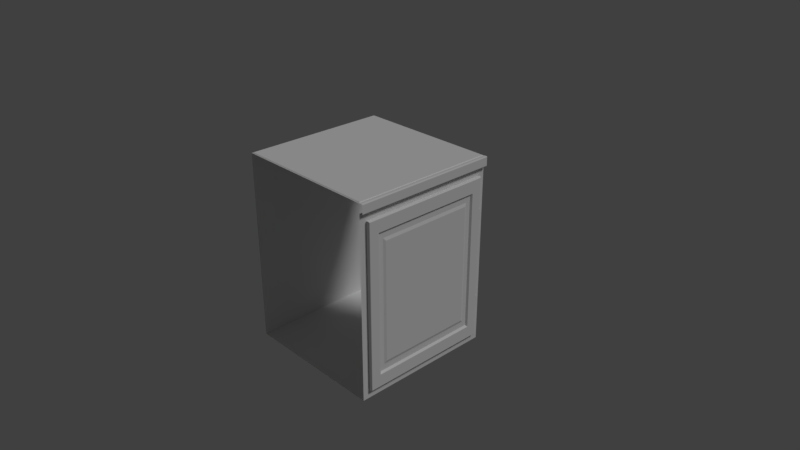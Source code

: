 # Source: counter5.blend  (saved by Blender 2.78.0; exported with 4.5.12 LTS)
import bpy
from mathutils import Matrix  # noqa: F401  (used for matrix-valued properties, if any)

bpy.ops.wm.read_factory_settings(use_empty=True)
scene = bpy.context.scene
scene.name = 'Scene'

# ---- collections
col_collection_1 = bpy.data.collections.new('Collection 1'); scene.collection.children.link(col_collection_1)

# ---- materials (node trees are filled in below, after node groups)
mat_wood = bpy.data.materials.new('wood')
mat_wood.alpha_threshold = 0.0
mat_wood.use_transparent_shadow = False
mat_wood.roughness = 0.5
mat_wood.specular_intensity = 0.125
mat_wood.line_color = (0.0, 0.0, 0.0, 1.0)
mat_hinge = bpy.data.materials.new('hinge')
mat_hinge.alpha_threshold = 0.0
mat_hinge.use_transparent_shadow = False
mat_hinge.roughness = 0.5
mat_woodbar = bpy.data.materials.new('woodBar')
mat_woodbar.alpha_threshold = 0.0
mat_woodbar.use_transparent_shadow = False
mat_woodbar.roughness = 0.5
mat_woodbar.specular_intensity = 0.125
mat_tile2 = bpy.data.materials.new('tile2')
mat_tile2.alpha_threshold = 0.0
mat_tile2.use_transparent_shadow = False
mat_tile2.roughness = 0.5
mat_tile2.specular_intensity = 0.0
mat_tile1 = bpy.data.materials.new('tile1')
mat_tile1.alpha_threshold = 0.0
mat_tile1.use_transparent_shadow = False
mat_tile1.roughness = 0.5
mat_tile1.specular_intensity = 0.125

# ---- node groups
ng_auto_smooth = bpy.data.node_groups.new('Auto Smooth', 'GeometryNodeTree')
_s = ng_auto_smooth.interface.new_socket(name='Geometry', in_out='OUTPUT', socket_type='NodeSocketGeometry')
_s = ng_auto_smooth.interface.new_socket(name='Geometry', in_out='INPUT', socket_type='NodeSocketGeometry')
_s = ng_auto_smooth.interface.new_socket(name='Angle', in_out='INPUT', socket_type='NodeSocketFloat')
_s.subtype = 'ANGLE'
_s.min_value = 0.0
_s.max_value = 3.142
ng_auto_smooth.is_modifier = True
_N = ng_auto_smooth.nodes; _L = ng_auto_smooth.links
n0 = _N.new('NodeGroupOutput'); n0.name = 'Group Output'; n0.location = (480, -100)
n1 = _N.new('NodeGroupInput'); n1.name = 'Group Input'; n1.location = (-420, -300)
n2 = _N.new('NodeGroupInput'); n2.name = 'Group Input.001'; n2.location = (-60, -100)
n3 = _N.new('GeometryNodeSetShadeSmooth'); n3.name = 'Set Shade Smooth'; n3.location = (120, -100)
n3.domain = 'EDGE'
n4 = _N.new('GeometryNodeSetShadeSmooth'); n4.name = 'Set Shade Smooth.001'; n4.location = (300, -100)
n5 = _N.new('GeometryNodeInputMeshEdgeAngle'); n5.name = 'Edge Angle'; n5.location = (-420, -220)
n6 = _N.new('GeometryNodeInputEdgeSmooth'); n6.name = 'Is Edge Smooth'; n6.location = (-60, -160)
n7 = _N.new('GeometryNodeInputShadeSmooth'); n7.name = 'Is Face Smooth'; n7.location = (-240, -340)
n8 = _N.new('FunctionNodeBooleanMath'); n8.name = 'Boolean Math'; n8.location = (-60, -220)
n9 = _N.new('FunctionNodeCompare'); n9.name = 'Compare'; n9.location = (-240, -180)
n9.operation = 'LESS_EQUAL'
_L.new(n5.outputs[0], n9.inputs[0])
_L.new(n4.outputs[0], n0.inputs[0])
_L.new(n1.outputs[1], n9.inputs[1])
_L.new(n9.outputs[0], n8.inputs[0])
_L.new(n7.outputs[0], n8.inputs[1])
_L.new(n2.outputs[0], n3.inputs[0])
_L.new(n6.outputs[0], n3.inputs[1])
_L.new(n3.outputs[0], n4.inputs[0])
_L.new(n8.outputs[0], n3.inputs[2])
n0.is_active_output = True

# ---- material node trees

# ---- world
world_world = bpy.data.worlds.new('World'); scene.world = world_world
world_world.color = (0.05088, 0.05088, 0.05088)
world_world.use_sun_shadow = False
world_world.sun_shadow_jitter_overblur = 0.0
world_world.cycles.sampling_method = 'MANUAL'

# ---- cameras
cam_camera = bpy.data.cameras.new('Camera')
cam_camera.clip_end = 100.0
cam_camera.lens = 35.0
cam_camera.sensor_width = 32.0
cam_camera.sensor_height = 18.0
cam_camera.ortho_scale = 7.314
cam_camera.dof.focus_distance = 0.0
cam_camera.dof.aperture_fstop = 128.0

# ---- lights
light_lamp = bpy.data.lights.new('Lamp', 'SUN')
light_lamp.transmission_factor = 0.0
light_lamp.cutoff_distance = 30.0
light_lamp.angle = 0.1993
light_lamp.energy = 1.0
light_lamp.shadow_buffer_clip_start = 1.001
light_lamp.shadow_soft_size = 0.1
light_lamp.shadow_cascade_max_distance = 1000.0

# ---- meshes
me_cube = bpy.data.meshes.new('Cube')
me_cube.from_pydata([(1.0, 1.0, -1.25), (1.0, -1.0, -1.25), (-1.0, -1.0, -1.25), (-1.0, 1.0, -1.25), (1.0, 1.0, 1.25), (1.0, -1.0, 1.25), (-1.0, -1.0, 1.25), (-1.0, 1.0, 1.25), (1.0, 0.9, -1.125), (1.0, -0.9, -1.125), (1.0, 0.9, 1.125), (1.0, -0.9, 1.125), (1.05, 0.9, -1.125), (1.05, -0.9, -1.125), (1.05, 0.9, 1.125), (1.05, -0.9, 1.125), (1.012, -0.9113, 1.139), (1.037, -0.9113, 1.139), (1.038, 0.9112, 1.139), (1.013, 0.9112, 1.139), (1.038, 0.9112, -1.139), (1.013, 0.9112, -1.139), (1.013, -0.9113, -1.139), (1.038, -0.9113, -1.139), (1.025, 0.9375, -0.5469), (1.025, 0.9375, -0.7031), (1.025, 0.9375, 0.5469), (1.025, 0.9375, 0.7031), (1.034, 0.9338, 0.5469), (1.034, 0.9338, 0.7031), (1.038, 0.925, 0.5469), (1.038, 0.925, 0.7031), (1.034, 0.9162, 0.5469), (1.034, 0.9162, 0.7031), (1.025, 0.9125, 0.5469), (1.025, 0.9125, 0.7031), (1.016, 0.9162, 0.5469), (1.016, 0.9162, 0.7031), (1.012, 0.925, 0.5469), (1.012, 0.925, 0.7031), (1.016, 0.9338, 0.5469), (1.016, 0.9338, 0.7031), (1.034, 0.9338, -0.7031), (1.034, 0.9338, -0.5469), (1.038, 0.925, -0.7031), (1.038, 0.925, -0.5469), (1.034, 0.9162, -0.7031), (1.034, 0.9162, -0.5469), (1.025, 0.9125, -0.7031), (1.025, 0.9125, -0.5469), (1.016, 0.9162, -0.7031), (1.016, 0.9162, -0.5469), (1.012, 0.925, -0.7031), (1.012, 0.925, -0.5469), (1.016, 0.9338, -0.7031), (1.016, 0.9338, -0.5469), (1.05, 0.765, -0.9562), (1.05, -0.765, -0.9562), (1.05, 0.765, 0.9562), (1.05, -0.765, 0.9562), (1.025, 0.7459, -0.9323), (1.025, -0.7459, -0.9323), (1.025, 0.7459, 0.9323), (1.025, -0.7459, 0.9323), (1.025, 0.6828, -0.8535), (1.025, -0.6828, -0.8535), (1.025, 0.6828, 0.8535), (1.025, -0.6828, 0.8535), (1.038, 0.6502, -0.8128), (1.038, -0.6503, -0.8128), (1.038, 0.6502, 0.8128), (1.037, -0.6503, 0.8128), (1.0, 1.0, 1.375), (1.0, -1.0, 1.375), (-1.0, 1.0, 1.375), (-1.0, -1.0, 1.375), (1.04, 1.0, 1.247), (1.04, -1.0, 1.247), (1.04, 1.0, 1.378), (1.04, -1.0, 1.378), (1.0, 0.9867, 1.25), (1.0, -0.9867, 1.25), (1.0, 0.9867, 1.375), (1.0, -0.9867, 1.375), (1.05, 1.001, 1.25), (1.05, -1.0, 1.25), (1.05, 1.001, 1.375), (1.05, -1.0, 1.375), (1.01, 1.0, 1.247), (1.01, -1.0, 1.247), (1.01, 1.0, 1.378), (1.01, -1.0, 1.378), (1.01, 0.9867, 1.378), (1.04, 0.9867, 1.378), (1.01, -0.9867, 1.378), (1.04, -0.9867, 1.378), (1.05, -1.0, 1.26), (1.05, -1.0, 1.365), (1.05, 1.001, 1.26), (1.05, 1.001, 1.365), (1.01, -0.9867, 1.247), (1.04, -0.9867, 1.247), (1.01, 0.9867, 1.247), (1.04, 0.9867, 1.247), (0.9928, -0.9797, 1.375), (0.9928, -0.9929, 1.375), (0.9928, 0.9929, 1.375), (-0.9931, 0.9929, 1.375), (-0.9931, -0.9929, 1.375), (0.9928, 0.9797, 1.375), (0.9862, -0.9699, 1.383), (0.9862, -0.983, 1.383), (0.9862, 0.983, 1.383), (-0.9799, 0.983, 1.383), (-0.9799, -0.983, 1.383), (0.9862, 0.9699, 1.383)], [], [(0, 1, 2, 3), (4, 80, 81, 5, 11, 10), (2, 6, 7, 3), (18, 17, 15, 14), (5, 1, 9, 11), (0, 4, 10, 8), (1, 0, 8, 9), (12, 14, 58, 56), (20, 18, 14, 12), (17, 23, 13, 15), (23, 20, 12, 13), (9, 8, 21, 22), (22, 21, 20, 23), (11, 9, 22, 16), (16, 22, 23, 17), (8, 10, 19, 21), (21, 19, 18, 20), (10, 11, 16, 19), (19, 16, 17, 18), (43, 24, 55, 53, 51, 49, 47, 45), (26, 27, 29, 28), (50, 51, 53, 52), (28, 29, 31, 30), (48, 49, 51, 50), (30, 31, 33, 32), (46, 47, 49, 48), (32, 33, 35, 34), (25, 42, 44, 46, 48, 50, 52, 54), (44, 45, 47, 46), (34, 35, 37, 36), (54, 55, 24, 25), (42, 43, 45, 44), (36, 37, 39, 38), (29, 27, 41, 39, 37, 35, 33, 31), (25, 24, 43, 42), (38, 39, 41, 40), (52, 53, 55, 54), (40, 41, 27, 26), (26, 28, 30, 32, 34, 36, 38, 40), (59, 57, 61, 63), (15, 13, 57, 59), (13, 12, 56, 57), (14, 15, 59, 58), (62, 63, 67, 66), (57, 56, 60, 61), (58, 59, 63, 62), (56, 58, 62, 60), (64, 66, 70, 68), (60, 62, 66, 64), (63, 61, 65, 67), (61, 60, 64, 65), (68, 70, 71, 69), (67, 65, 69, 71), (65, 64, 68, 69), (66, 67, 71, 70), (82, 72, 106, 109), (103, 76, 84), (7, 6, 75, 74), (95, 79, 87), (78, 93, 86), (93, 95, 87, 86), (72, 82, 92, 90), (90, 92, 93, 78), (82, 83, 94, 92), (92, 94, 95, 93), (83, 73, 91, 94), (94, 91, 79, 95), (97, 99, 86, 87), (85, 84, 98, 96), (96, 98, 99, 97), (77, 101, 85), (101, 103, 84, 85), (5, 81, 100, 89), (89, 100, 101, 77), (81, 80, 102, 100), (100, 102, 103, 101), (80, 4, 88, 102), (102, 88, 76, 103), (104, 109, 115, 110), (74, 75, 108, 107), (72, 74, 107, 106), (83, 82, 109, 104), (75, 73, 105, 108), (73, 83, 104, 105), (112, 113, 114, 111, 110, 115), (107, 108, 114, 113), (106, 107, 113, 112), (109, 106, 112, 115), (108, 105, 111, 114), (105, 104, 110, 111)])
me_cube.polygons.foreach_set('use_smooth', [0, 0, 0, 1, 0, 0, 0, 0, 1, 1, 1, 1, 1, 1, 1, 1, 1, 1, 1, 0, 1, 1, 1, 1, 1, 1, 1, 0, 1, 1, 1, 1, 1, 0, 1, 1, 1, 1, 0, 0, 0, 0, 0, 0, 0, 0, 0, 0, 0, 0, 0, 0, 0, 0, 0, 0, 1, 0, 1, 1, 1, 1, 1, 1, 1, 1, 1, 1, 1, 1, 1, 1, 1, 1, 1, 1, 1, 1, 0, 0, 0, 0, 0, 0, 0, 0, 0, 0, 0, 0])
me_cube.polygons.foreach_set('material_index', [0, 0, 0, 0, 0, 0, 0, 0, 0, 0, 0, 0, 0, 0, 0, 0, 0, 0, 0, 1, 1, 1, 1, 1, 1, 1, 1, 1, 1, 1, 1, 1, 1, 1, 1, 1, 1, 1, 1, 0, 0, 0, 0, 0, 0, 0, 0, 0, 0, 0, 0, 0, 0, 0, 0, 3, 2, 0, 2, 2, 2, 2, 2, 2, 2, 2, 2, 2, 2, 2, 2, 2, 2, 2, 2, 2, 2, 2, 4, 3, 3, 3, 3, 3, 4, 4, 4, 4, 4, 4])
_k = set([(0, 1), (0, 3), (0, 4), (1, 2), (1, 5), (2, 3), (2, 6), (3, 7), (4, 80), (4, 88), (5, 81), (5, 89), (6, 75), (7, 74), (8, 9), (8, 10), (8, 21), (9, 11), (9, 22), (10, 11), (10, 19), (11, 16), (12, 13), (12, 14), (12, 20), (13, 15), (13, 23), (14, 15), (14, 18), (15, 17), (16, 17), (16, 19), (16, 22), (18, 19), (19, 21), (20, 21), (21, 22), (22, 23), (24, 43), (24, 55), (25, 42), (25, 54), (26, 28), (26, 40), (27, 29), (27, 41), (28, 30), (29, 31), (30, 32), (31, 33), (32, 34), (33, 35), (34, 36), (35, 37), (36, 38), (37, 39), (38, 40), (39, 41), (42, 44), (43, 45), (44, 46), (45, 47), (46, 48), (47, 49), (48, 50), (49, 51), (50, 52), (51, 53), (52, 54), (53, 55), (72, 74), (72, 82), (72, 90), (73, 75), (73, 83), (73, 91), (74, 75), (76, 84), (76, 88), (77, 85), (77, 89), (78, 86), (78, 90), (79, 87), (79, 91), (80, 81), (82, 83), (84, 98), (85, 96), (86, 99), (87, 97), (96, 97), (98, 99)])
me_cube.attributes.new('sharp_edge', 'BOOLEAN', 'EDGE').data.foreach_set('value', [ (min(e.vertices), max(e.vertices)) in _k for e in me_cube.edges])
_uv = me_cube.uv_layers.new(name='UVMap')
_uv.uv.foreach_set('vector', [0.001996, 0.3402, 0.2869, 0.341, 0.2861, 0.6259, 0.001162, 0.6251, 0.7999, 0.9999, 0.7946, 0.9999, 0.005422, 0.9999, 9e-05, 0.9999, 0.04008, 0.9499, 0.76, 0.9499, 0.2861, 0.6259, 0.2851, 0.9821, 0.0001182, 0.9813, 0.001162, 0.6251, 0.01983, 0.9768, 0.8514, 0.9854, 0.8734, 0.9999, 9.344e-05, 0.9928, 9e-05, 0.9999, 8.943e-05, 8.947e-05, 0.04008, 0.05008, 0.04008, 0.9499, 0.7999, 8.943e-05, 0.7999, 0.9999, 0.76, 0.9499, 0.76, 0.05008, 8.943e-05, 8.947e-05, 0.7999, 8.943e-05, 0.76, 0.05008, 0.04008, 0.05008, 0.8072, 0.0003258, 0.8072, 0.9999, 0.7493, 0.9257, 0.7481, 0.07302, 0.02208, 0.01457, 0.01983, 0.9768, 9.344e-05, 0.9928, 9.344e-05, 9.344e-05, 0.8514, 0.9854, 0.8537, 0.02315, 0.8734, 0.007159, 0.8734, 0.9999, 0.8537, 0.02315, 0.02208, 0.01457, 9.344e-05, 9.344e-05, 0.8734, 0.007159, 0.8162, 0.05675, 0.05834, 0.04981, 0.04197, 0.03271, 0.8339, 0.04105, 0.8339, 0.04105, 0.04197, 0.03271, 0.02208, 0.01457, 0.8537, 0.02315, 0.8151, 0.9502, 0.8162, 0.05675, 0.8339, 0.04105, 0.8315, 0.9673, 0.8315, 0.9673, 0.8339, 0.04105, 0.8537, 0.02315, 0.8514, 0.9854, 0.05834, 0.04981, 0.05727, 0.9432, 0.03958, 0.9589, 0.04197, 0.03271, 0.04197, 0.03271, 0.03958, 0.9589, 0.01983, 0.9768, 0.02208, 0.01457, 0.05727, 0.9432, 0.8151, 0.9502, 0.8315, 0.9673, 0.03958, 0.9589, 0.03958, 0.9589, 0.8315, 0.9673, 0.8514, 0.9854, 0.01983, 0.9768, 0.3079, 0.6946, 0.2333, 0.6946, 0.1806, 0.6419, 0.1806, 0.5673, 0.2333, 0.5146, 0.3079, 0.5146, 0.3606, 0.5673, 0.3606, 0.6419, 0.8941, 0.1212, 0.501, 0.3607, 0.4987, 0.1506, 0.9503, 0.2601, 0.1139, 0.387, 0.4984, 0.1467, 0.4984, 0.3569, 0.04764, 0.2529, 0.9503, 0.2601, 0.4987, 0.1506, 0.6448, 0.0001732, 0.8865, 0.3966, 0.2498, 0.4498, 0.3533, 0.0001732, 0.4984, 0.1467, 0.1139, 0.387, 0.8865, 0.3966, 0.6448, 0.0001732, 0.8541, 0.0004051, 0.7452, 0.4493, 0.3915, 0.3994, 0.145, 0.005325, 0.3533, 0.0001732, 0.2498, 0.4498, 0.7452, 0.4493, 0.8541, 0.0004051, 0.9998, 0.151, 0.6063, 0.3906, 0.1275, 0.5146, 0.1802, 0.5673, 0.1802, 0.6419, 0.1275, 0.6946, 0.05291, 0.6946, 0.0001732, 0.6419, 0.0001732, 0.5673, 0.05291, 0.5146, 0.4509, 0.2615, 0.0001733, 0.1575, 0.145, 0.005325, 0.3915, 0.3994, 0.6063, 0.3906, 0.9998, 0.151, 0.9972, 0.3609, 0.5484, 0.2518, 0.1071, 0.115, 0.3536, 0.5091, 0.1452, 0.5142, 0.2488, 0.06461, 0.3846, 0.1274, 0.0001732, 0.3677, 0.0001733, 0.1575, 0.4509, 0.2615, 0.5484, 0.2518, 0.9972, 0.3609, 0.8506, 0.5098, 0.6102, 0.1154, 0.6261, 0.6903, 0.5515, 0.6903, 0.4987, 0.6375, 0.4987, 0.5629, 0.5515, 0.5102, 0.6261, 0.5102, 0.6788, 0.5629, 0.6788, 0.6375, 0.2488, 0.06461, 0.1452, 0.5142, 0.0001732, 0.3677, 0.3846, 0.1274, 0.6102, 0.1154, 0.8506, 0.5098, 0.6475, 0.5098, 0.7532, 0.07414, 0.04764, 0.2529, 0.4984, 0.3569, 0.3536, 0.5091, 0.1071, 0.115, 0.7532, 0.07414, 0.6475, 0.5098, 0.501, 0.3607, 0.8941, 0.1212, 0.8065, 0.5102, 0.8592, 0.5629, 0.8592, 0.6375, 0.8065, 0.6902, 0.7319, 0.6902, 0.6791, 0.6375, 0.6791, 0.5629, 0.7319, 0.5102, 0.05922, 0.927, 0.05797, 0.07432, 0.0729, 0.08952, 0.0732, 0.9107, 8.988e-05, 0.9997, 8.983e-05, 8.983e-05, 0.05797, 0.07432, 0.05922, 0.927, 8.983e-05, 8.983e-05, 0.8072, 0.0003258, 0.7481, 0.07302, 0.05797, 0.07432, 0.8072, 0.9999, 8.988e-05, 0.9997, 0.05922, 0.927, 0.7493, 0.9257, 0.7344, 0.9105, 0.0732, 0.9107, 0.1023, 0.8754, 0.7059, 0.8744, 0.05797, 0.07432, 0.7481, 0.07302, 0.7341, 0.08926, 0.0729, 0.08952, 0.7493, 0.9257, 0.05922, 0.927, 0.0732, 0.9107, 0.7344, 0.9105, 0.7481, 0.07302, 0.7493, 0.9257, 0.7344, 0.9105, 0.7341, 0.08926, 0.705, 0.1246, 0.7059, 0.8744, 0.6905, 0.8557, 0.6897, 0.1434, 0.7341, 0.08926, 0.7344, 0.9105, 0.7059, 0.8744, 0.705, 0.1246, 0.0732, 0.9107, 0.0729, 0.08952, 0.1014, 0.1256, 0.1023, 0.8754, 0.0729, 0.08952, 0.7341, 0.08926, 0.705, 0.1246, 0.1014, 0.1256, 0.6897, 0.1434, 0.6905, 0.8557, 0.1175, 0.8566, 0.1167, 0.1443, 0.1023, 0.8754, 0.1014, 0.1256, 0.1167, 0.1443, 0.1175, 0.8566, 0.1014, 0.1256, 0.705, 0.1246, 0.6897, 0.1434, 0.1167, 0.1443, 0.7059, 0.8744, 0.1023, 0.8754, 0.1175, 0.8566, 0.6905, 0.8557, 0.9992, 0.916, 0.9999, 0.9405, 0.9867, 0.9259, 0.9863, 0.9055, -0.09934, 0.6066, -0.1248, 0.6046, -0.1265, 0.581, 0.0001182, 0.9813, 0.2851, 0.9821, 0.285, 0.9999, 6.599e-05, 0.9991, 1.846, 0.3821, 1.871, 0.3848, 1.871, 0.4079, -0.1251, 0.3837, -0.0997, 0.3818, -0.1269, 0.4073, -0.0997, 0.3818, 1.846, 0.3821, 1.871, 0.4079, -0.1269, 0.4073, -0.1279, 0.3121, -0.1002, 0.3122, -0.1014, 0.338, -0.1276, 0.3357, -0.1276, 0.3357, -0.1014, 0.338, -0.0997, 0.3818, -0.1251, 0.3837, -0.1002, 0.3122, 1.844, 0.3129, 1.845, 0.3385, -0.1014, 0.338, -0.1014, 0.338, 1.845, 0.3385, 1.846, 0.3821, -0.0997, 0.3818, 1.844, 0.3129, 1.872, 0.3149, 1.87, 0.3377, 1.845, 0.3385, 1.845, 0.3385, 1.87, 0.3377, 1.871, 0.3848, 1.846, 0.3821, 1.872, 0.4428, -0.1267, 0.4421, -0.1269, 0.4073, 1.871, 0.4079, 1.872, 0.5817, -0.1265, 0.581, -0.1267, 0.5462, 1.872, 0.5468, 1.872, 0.5468, -0.1267, 0.5462, -0.1267, 0.4421, 1.872, 0.4428, 1.872, 0.605, 1.846, 0.6076, 1.872, 0.5817, 1.846, 0.6076, -0.09934, 0.6066, -0.1265, 0.581, 1.872, 0.5817, 1.872, 0.6749, 1.844, 0.6769, 1.845, 0.6513, 1.87, 0.6521, 1.87, 0.6521, 1.845, 0.6513, 1.846, 0.6076, 1.872, 0.605, 1.844, 0.6769, -0.1, 0.6761, -0.1013, 0.6504, 1.845, 0.6513, 1.845, 0.6513, -0.1013, 0.6504, -0.09934, 0.6066, 1.846, 0.6076, -0.1, 0.6761, -0.1278, 0.6763, -0.1275, 0.6526, -0.1013, 0.6504, -0.1013, 0.6504, -0.1275, 0.6526, -0.1248, 0.6046, -0.09934, 0.6066, 0.9704, 0.04249, 0.9781, 0.9633, 0.9623, 0.9472, 0.955, 0.05891, 9.697e-05, 0.9405, 0.02191, 9.697e-05, 0.0376, 0.01687, 0.01671, 0.9235, 0.9999, 0.9405, 9.697e-05, 0.9405, 0.01671, 0.9235, 0.9867, 0.9259, 0.9883, 0.04826, 0.9992, 0.916, 0.9863, 0.9055, 0.9729, 0.06408, 0.02191, 9.697e-05, 0.9886, 0.0179, 0.9718, 0.034, 0.0376, 0.01687, 0.9886, 0.0179, 0.9883, 0.04826, 0.9729, 0.06408, 0.9718, 0.034, 0.9912, 0.008823, 0.9912, 0.9915, 0.008525, 0.9915, 0.008525, 0.008824, 0.991, -0.008326, 0.9915, 0.008819, 0.0001145, 0.9999, 9.888e-05, 9.888e-05, 0.0184, 0.01628, 0.01808, 0.9839, 0.9743, 0.9846, 0.0001145, 0.9999, 0.01808, 0.9839, 0.9621, 0.9671, 0.9781, 0.9633, 0.9743, 0.9846, 0.9621, 0.9671, 0.9623, 0.9472, 9.888e-05, 9.888e-05, 0.9665, 0.02156, 0.9544, 0.0389, 0.0184, 0.01628, 0.9665, 0.02156, 0.9704, 0.04249, 0.955, 0.05891, 0.9544, 0.0389])
me_cube.materials.append(mat_wood)
me_cube.materials.append(mat_hinge)
me_cube.materials.append(mat_woodbar)
me_cube.materials.append(mat_tile2)
me_cube.materials.append(mat_tile1)
me_cube.use_remesh_preserve_volume = False
me_cube.use_remesh_preserve_attributes = False
me_cube.use_mirror_vertex_groups = False
me_cube.update()

# ---- objects
ob_cube = bpy.data.objects.new('Cube', me_cube)
ob_lamp = bpy.data.objects.new('Lamp', light_lamp)
ob_camera = bpy.data.objects.new('Camera', cam_camera)

# ---- transforms, parenting, visibility, modifiers, constraints
ob_cube.location = (0.0, 0.0, 0.0)
ob_cube.lock_rotations_4d = False
ob_cube.empty_display_type = 'ARROWS'
ob_cube.lineart.crease_threshold = 0.0
_m = ob_cube.modifiers.new('Auto Smooth', 'NODES')
_m.node_group = ng_auto_smooth
_gi = [s.identifier for s in ng_auto_smooth.interface.items_tree if s.item_type == 'SOCKET' and s.in_out == 'INPUT']
_m[_gi[1]] = 3.142  # Angle
ob_lamp.location = (4.076, 1.005, 5.904)
ob_lamp.rotation_euler = (0.6503, 0.05522, 1.866)
ob_lamp.lock_rotations_4d = False
ob_lamp.empty_display_type = 'ARROWS'
ob_lamp.color = (0.0, 0.0, 0.0, 0.0)
ob_lamp.lineart.crease_threshold = 0.0
ob_camera.location = (7.481, -6.508, 5.344)
ob_camera.rotation_euler = (1.109, 0.0, 0.8149)
ob_camera.lock_rotations_4d = False
ob_camera.empty_display_type = 'ARROWS'
ob_camera.color = (0.0, 0.0, 0.0, 0.0)
ob_camera.display_type = 'WIRE'
ob_camera.lineart.crease_threshold = 0.0

# ---- collection membership
col_collection_1.objects.link(ob_cube)
col_collection_1.objects.link(ob_lamp)
col_collection_1.objects.link(ob_camera)

# ---- scene / render settings (as saved in the file)
scene.camera = ob_camera
scene.frame_start = 1; scene.frame_end = 250; scene.frame_set(1)
scene.render.engine = 'BLENDER_EEVEE_NEXT'
scene.render.resolution_percentage = 50
scene.render.dither_intensity = 0.0
scene.cycles.use_denoising = False
scene.cycles.samples = 128
scene.cycles.sampling_pattern = 'TABULATED_SOBOL'
scene.cycles.light_sampling_threshold = 0.0
scene.cycles.use_adaptive_sampling = False
scene.cycles.use_light_tree = False
scene.cycles.blur_glossy = 0.0
scene.cycles.sample_clamp_indirect = 0.0
scene.view_settings.view_transform = 'Standard'
bpy.context.view_layer.update()

